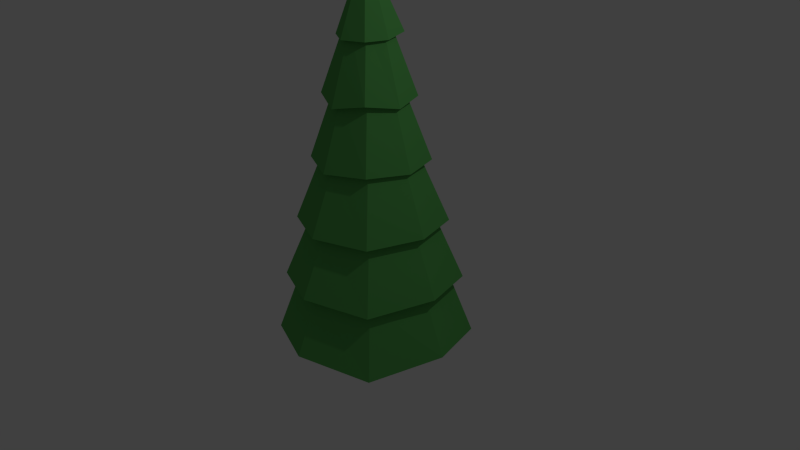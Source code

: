 # Source: christmastree.blend  (saved by Blender 2.76.0; exported with 4.5.12 LTS)
import bpy
from mathutils import Matrix  # noqa: F401  (used for matrix-valued properties, if any)

bpy.ops.wm.read_factory_settings(use_empty=True)
scene = bpy.context.scene
scene.name = 'Scene'

# ---- collections
col_collection_1 = bpy.data.collections.new('Collection 1'); scene.collection.children.link(col_collection_1)

# ---- materials (node trees are filled in below, after node groups)
mat_leaves = bpy.data.materials.new('leaves')
mat_leaves.alpha_threshold = 0.0
mat_leaves.use_transparent_shadow = False
mat_leaves.diffuse_color = (0.1081, 0.42, 0.1014, 1.0)
mat_leaves.roughness = 0.5
mat_trunk = bpy.data.materials.new('trunk')
mat_trunk.alpha_threshold = 0.0
mat_trunk.use_transparent_shadow = False
mat_trunk.diffuse_color = (0.3032, 0.127, 0.01876, 1.0)
mat_trunk.roughness = 0.5

# ---- material node trees

# ---- world
world_world = bpy.data.worlds.new('World'); scene.world = world_world
world_world.color = (0.05088, 0.05088, 0.05088)
world_world.use_sun_shadow = False
world_world.sun_shadow_jitter_overblur = 0.0
world_world.cycles.sampling_method = 'MANUAL'
world_world.cycles.sample_map_resolution = 256

# ---- cameras
cam_camera = bpy.data.cameras.new('Camera')
cam_camera.clip_end = 100.0
cam_camera.lens = 35.0
cam_camera.sensor_width = 32.0
cam_camera.sensor_height = 18.0
cam_camera.ortho_scale = 7.314
cam_camera.dof.focus_distance = 0.0
cam_camera.dof.aperture_fstop = 128.0

# ---- lights
light_lamp = bpy.data.lights.new('Lamp', 'POINT')
light_lamp.transmission_factor = 0.0
light_lamp.cutoff_distance = 30.0
light_lamp.energy = 100.0
light_lamp.shadow_buffer_clip_start = 1.001
light_lamp.shadow_soft_size = 0.1
light_lamp.shadow_maximum_resolution = 0.006
light_lamp.use_absolute_resolution = True
light_lamp.cycles.use_multiple_importance_sampling = False

# ---- meshes
me_cylinder = bpy.data.meshes.new('Cylinder')
me_cylinder.from_pydata([(-0.0008612, 0.5894, 2.04), (0.3911, 0.4251, 2.112), (0.5301, -1.118e-08, 2.081), (0.3658, -0.392, 2.156), (-0.0262, -0.5563, 2.081), (-0.4181, -0.392, 2.156), (-0.5825, 1.956e-08, 2.081), (-0.3929, 0.4251, 2.112), (-0.0008612, 0.7561, 1.28), (0.5085, 0.5425, 1.303), (0.6967, -2.328e-08, 1.321), (0.4832, -0.5094, 1.347), (-0.0262, -0.7229, 1.321), (-0.5355, -0.5094, 1.347), (-0.7491, 1.676e-08, 1.321), (-0.5103, 0.5425, 1.303), (-0.0008612, 0.9764, 0.5091), (0.6638, 0.6978, 0.4827), (0.9171, -3.073e-08, 0.5504), (0.6385, -0.6647, 0.527), (-0.0262, -0.9433, 0.5504), (-0.6908, -0.6647, 0.527), (-0.9695, 2.142e-08, 0.5504), (-0.6656, 0.6978, 0.4827), (-0.0008612, 1.165, -0.2564), (0.7966, 0.8306, -0.332), (1.106, -4.377e-08, -0.2151), (0.7713, -0.7975, -0.2877), (-0.0262, -1.132, -0.2151), (-0.8236, -0.7975, -0.2877), (-1.158, 1.863e-08, -0.2151), (-0.7984, 0.8306, -0.332), (0.8906, 0.9238, -1.143), (1.244, 0.002125, -0.9827), (0.8696, -0.892, -1.106), (-0.02458, -1.267, -0.9827), (-0.9187, -0.892, -1.106), (-1.294, 0.002125, -0.9827), (-0.8978, 0.9238, -1.143), (-0.003569, 1.299, -1.017), (0.014, 0.3333, -1.619), (0.014, 0.3333, -0.6309), (0.2337, 0.2423, -1.619), (0.2337, 0.2423, -0.6309), (0.3247, 0.02257, -1.619), (0.3247, 0.02257, -0.6309), (0.2337, -0.1971, -1.619), (0.2337, -0.1971, -0.6309), (0.014, -0.2882, -1.619), (0.014, -0.2882, -0.6309), (-0.2057, -0.1971, -1.619), (-0.2057, -0.1971, -0.6309), (-0.2967, 0.02257, -1.619), (-0.2967, 0.02257, -0.6309), (-0.2057, 0.2423, -1.619), (-0.2057, 0.2423, -0.6309), (0.014, 0.2715, -1.259), (0.19, 0.1986, -1.259), (0.2629, 0.02257, -1.259), (0.19, -0.1534, -1.259), (0.014, -0.2263, -1.259), (-0.162, -0.1534, -1.259), (-0.2349, 0.02257, -1.259), (-0.162, 0.1986, -1.259), (0.304, -0.3033, 2.192), (0.4233, -0.4225, 1.394), (0.5426, -0.541, 0.5778), (0.6618, -0.6611, -0.2021), (0.0007634, -0.2611, 2.997), (0.0007634, -0.4304, 2.196), (0.0007634, -0.5997, 1.395), (0.0007634, -0.769, 0.5944), (0.0007634, -0.9382, -0.2063), (-0.1832, -0.184, 2.989), (-0.3025, -0.3033, 2.192), (-0.4218, -0.4225, 1.394), (-0.5414, -0.5429, 0.5778), (-0.6604, -0.6611, -0.2021), (-0.2603, 7.743e-09, 2.997), (-0.4296, 8.5e-09, 2.196), (-0.5989, 9.258e-09, 1.395), (-0.7683, -0.0001287, 0.5921), (-0.9375, 1.077e-08, -0.2063), (-0.1832, 0.184, 2.989), (-0.3041, 0.3364, 2.087), (-0.4234, 0.4557, 1.289), (-0.542, 0.5419, 0.5839), (-0.6604, 0.6611, -0.2021), (-0.01181, 0.406, 2.858), (0.2863, 0.3108, 2.877), (0.3581, -3.725e-09, 2.847), (0.2621, -0.2754, 2.852), (-0.0262, -0.3843, 2.847), (-0.2704, -0.252, 2.855), (-0.4128, -0.02477, 2.857), (-0.2856, 0.3133, 2.872), (0.0007635, 0.9382, -0.2063), (0.0007635, 0.769, 0.5944), (-0.0008612, 0.6328, 1.291), (0.0007635, 0.4304, 2.196), (0.0007635, 0.2611, 2.997), (0.1847, 0.184, 2.989), (0.3024, 0.3364, 2.087), (0.4216, 0.4557, 1.289), (0.5419, 0.5431, 0.5838), (0.6618, 0.6611, -0.2021), (0.2619, -6.784e-09, 2.997), (0.4312, -1.545e-08, 2.196), (0.6004, -2.411e-08, 1.395), (0.7696, 0.0002153, 0.592), (0.939, -4.143e-08, -0.2063), (0.1847, -0.184, 2.989), (0.0007634, -1.108, -1.007), (0.0007276, -0.01817, 3.787), (-0.641, -0.2797, -1.02), (-0.01212, -0.01285, 3.787), (-1.107, 1.153e-08, -1.007), (-0.01744, 6.609e-09, 3.787), (-0.5834, 0.6671, -1.011), (-0.01212, 0.01285, 3.787), (1.108, -5.009e-08, -1.007), (0.01889, 5.598e-09, 3.787), (0.1995, -0.3699, -1.014), (0.01357, -0.01285, 3.787), (0.01357, 0.01285, 3.787), (0.6569, 0.6263, -1.011), (0.0007276, 0.01817, 3.787), (0.0007635, 1.108, -1.007)], [], [(75, 13, 14), (87, 82, 31), (125, 127, 32), (120, 125, 33), (122, 120, 34), (112, 122, 35), (114, 112, 36), (116, 114, 37), (127, 118, 39), (118, 116, 38), (57, 56, 43), (58, 57, 45), (59, 58, 47), (60, 59, 49), (61, 60, 51), (62, 61, 53), (45, 43, 41), (41, 55, 53), (53, 51, 49), (49, 47, 45), (45, 41, 53), (56, 63, 41), (63, 62, 55), (54, 40, 42), (42, 44, 46), (46, 48, 50), (50, 52, 54), (54, 42, 46), (54, 52, 63), (40, 54, 56), (52, 50, 62), (50, 48, 61), (48, 46, 60), (46, 44, 59), (44, 42, 58), (42, 40, 57), (71, 20, 21), (104, 17, 18), (70, 65, 12), (85, 15, 8), (17, 16, 103), (22, 21, 80), (8, 15, 99), (18, 17, 108), (23, 22, 85), (69, 64, 4), (84, 79, 7), (66, 19, 20), (10, 9, 107), (16, 23, 98), (15, 14, 84), (81, 22, 23), (76, 21, 22), (109, 18, 19), (80, 14, 15), (85, 80, 15), (98, 85, 8), (80, 75, 14), (75, 70, 13), (65, 108, 11), (108, 103, 10), (103, 98, 9), (79, 74, 6), (74, 69, 5), (64, 107, 3), (107, 102, 2), (9, 8, 102), (11, 10, 64), (21, 20, 75), (20, 19, 70), (13, 12, 74), (12, 11, 69), (102, 99, 1), (14, 13, 79), (97, 16, 17), (86, 23, 16), (96, 24, 25), (105, 25, 26), (110, 26, 27), (67, 27, 28), (72, 28, 29), (77, 29, 30), (87, 31, 24), (82, 30, 31), (127, 39, 32), (125, 32, 33), (120, 33, 34), (122, 34, 35), (112, 35, 36), (114, 36, 37), (118, 38, 39), (116, 37, 38), (56, 41, 43), (57, 43, 45), (58, 45, 47), (59, 47, 49), (60, 49, 51), (61, 51, 53), (53, 49, 45), (63, 55, 41), (62, 53, 55), (46, 50, 54), (52, 62, 63), (54, 63, 56), (50, 61, 62), (48, 60, 61), (46, 59, 60), (44, 58, 59), (42, 57, 58), (40, 56, 57), (89, 88, 124), (90, 89, 121), (91, 90, 123), (92, 91, 113), (93, 92, 115), (94, 93, 117), (121, 124, 126), (126, 119, 117), (117, 115, 113), (113, 123, 121), (121, 126, 117), (88, 95, 126), (95, 94, 119), (118, 127, 125), (125, 120, 122), (122, 112, 114), (114, 116, 118), (118, 125, 122), (38, 37, 87), (31, 30, 86), (7, 6, 83), (39, 38, 96), (24, 31, 97), (0, 7, 100), (37, 36, 82), (30, 29, 81), (19, 18, 65), (6, 5, 78), (36, 35, 77), (29, 28, 76), (5, 4, 73), (35, 34, 72), (28, 27, 71), (4, 3, 68), (34, 33, 67), (27, 26, 66), (3, 2, 111), (33, 32, 110), (26, 25, 109), (2, 1, 106), (32, 39, 105), (25, 24, 104), (1, 0, 101), (83, 78, 95), (100, 83, 88), (78, 73, 94), (73, 68, 93), (68, 111, 92), (111, 106, 91), (106, 101, 90), (101, 100, 89), (99, 84, 0), (104, 97, 17), (109, 104, 18), (66, 109, 19), (71, 66, 20), (76, 71, 21), (81, 76, 22), (97, 86, 16), (86, 81, 23), (105, 96, 25), (110, 105, 26), (67, 110, 27), (72, 67, 28), (77, 72, 29), (82, 77, 30), (96, 87, 24), (78, 94, 95), (103, 9, 10), (83, 95, 88), (73, 93, 94), (68, 92, 93), (111, 91, 92), (106, 90, 91), (101, 89, 90), (100, 88, 89), (99, 0, 1), (84, 7, 0), (79, 6, 7), (74, 5, 6), (108, 10, 11), (107, 2, 3), (69, 4, 5), (64, 3, 4), (70, 12, 13), (98, 8, 9), (102, 1, 2), (65, 11, 12), (91, 123, 113), (4, 68, 73), (34, 67, 72), (27, 66, 71), (3, 111, 68), (33, 110, 67), (26, 109, 66), (2, 106, 111), (32, 105, 110), (25, 104, 109), (1, 101, 106), (39, 96, 105), (24, 97, 104), (0, 100, 101), (5, 73, 78), (35, 72, 77), (28, 71, 76), (11, 64, 69), (8, 99, 102), (12, 69, 74), (23, 85, 98), (19, 65, 70), (10, 107, 64), (13, 74, 79), (15, 84, 99), (22, 80, 85), (21, 75, 80), (16, 98, 103), (17, 103, 108), (14, 79, 84), (20, 70, 75), (18, 108, 65), (92, 113, 115), (93, 115, 117), (117, 113, 121), (95, 119, 126), (94, 117, 119), (122, 114, 118), (37, 82, 87), (30, 81, 86), (6, 78, 83), (38, 87, 96), (31, 86, 97), (7, 83, 100), (36, 77, 82), (29, 76, 81), (9, 102, 107), (90, 121, 123), (89, 124, 121), (88, 126, 124)])
me_cylinder.polygons.foreach_set('material_index', [0, 0, 0, 0, 0, 0, 0, 0, 0, 0, 1, 1, 1, 1, 1, 1, 1, 1, 1, 1, 1, 1, 1, 1, 1, 1, 1, 1, 1, 1, 1, 1, 1, 1, 1, 1, 0, 0, 0, 0, 0, 0, 0, 0, 0, 0, 0, 0, 0, 0, 0, 0, 0, 0, 0, 0, 0, 0, 0, 0, 0, 0, 0, 0, 0, 0, 0, 0, 0, 0, 0, 0, 0, 0, 0, 0, 0, 0, 0, 0, 0, 0, 0, 0, 0, 0, 0, 0, 0, 0, 0, 0, 1, 1, 1, 1, 1, 1, 1, 1, 1, 1, 1, 1, 1, 1, 1, 1, 1, 1, 0, 0, 0, 0, 0, 0, 0, 0, 0, 0, 0, 0, 0, 0, 0, 0, 0, 0, 0, 0, 0, 0, 0, 0, 0, 0, 0, 0, 0, 0, 0, 0, 0, 0, 0, 0, 0, 0, 0, 0, 0, 0, 0, 0, 0, 0, 0, 0, 0, 0, 0, 0, 0, 0, 0, 0, 0, 0, 0, 0, 0, 0, 0, 0, 0, 0, 0, 0, 0, 0, 0, 0, 0, 0, 0, 0, 0, 0, 0, 0, 0, 0, 0, 0, 0, 0, 0, 0, 0, 0, 0, 0, 0, 0, 0, 0, 0, 0, 0, 0, 0, 0, 0, 0, 0, 0, 0, 0, 0, 0, 0, 0, 0, 0, 0, 0, 0, 0, 0, 0, 0, 0, 0, 0, 0, 0, 0, 0, 0, 0, 0, 0, 0, 0, 0, 0, 0, 0])
_k = set([(0, 1), (0, 7), (0, 99), (0, 100), (1, 2), (1, 101), (2, 3), (2, 106), (3, 4), (3, 111), (4, 5), (4, 68), (5, 6), (5, 73), (6, 7), (6, 78), (6, 79), (7, 83), (7, 84), (16, 17), (16, 23), (16, 97), (17, 104), (18, 109), (19, 66), (20, 71), (21, 76), (22, 81), (23, 86), (24, 25), (24, 31), (24, 96), (24, 97), (25, 26), (25, 104), (25, 105), (26, 27), (26, 109), (26, 110), (27, 28), (27, 66), (27, 67), (28, 29), (28, 71), (28, 72), (29, 30), (29, 76), (29, 77), (30, 31), (30, 81), (30, 82), (31, 86), (31, 87), (32, 33), (32, 39), (32, 105), (32, 125), (33, 34), (33, 110), (33, 120), (34, 35), (34, 67), (34, 122), (35, 36), (35, 72), (35, 112), (36, 37), (36, 77), (36, 114), (37, 38), (37, 82), (37, 116), (38, 39), (38, 87), (38, 118), (39, 96), (39, 127), (40, 42), (40, 54), (40, 56), (41, 43), (41, 55), (41, 56), (42, 44), (42, 57), (43, 45), (43, 57), (44, 46), (44, 58), (45, 47), (45, 58), (46, 48), (46, 59), (47, 49), (47, 59), (48, 50), (48, 60), (49, 51), (49, 60), (50, 52), (50, 61), (51, 53), (51, 61), (52, 54), (52, 62), (53, 55), (53, 62), (54, 63), (55, 63), (56, 57), (56, 63), (57, 58), (58, 59), (59, 60), (60, 61), (61, 62), (62, 63), (66, 71), (66, 109), (67, 72), (67, 110), (68, 73), (68, 92), (68, 111), (71, 76), (72, 77), (73, 78), (73, 93), (76, 81), (77, 82), (78, 83), (78, 94), (81, 86), (82, 87), (83, 95), (83, 100), (84, 99), (86, 97), (87, 96), (88, 89), (88, 95), (88, 100), (88, 126), (89, 90), (89, 101), (89, 124), (90, 91), (90, 106), (90, 121), (91, 92), (91, 111), (91, 123), (92, 93), (92, 113), (93, 94), (93, 115), (94, 95), (94, 117), (95, 119), (96, 105), (97, 104), (100, 101), (101, 106), (104, 109), (105, 110), (106, 111), (112, 114), (112, 122), (113, 115), (113, 123), (114, 116), (115, 117), (116, 118), (117, 119), (118, 127), (119, 126), (120, 122), (120, 125), (121, 123), (121, 124), (124, 126), (125, 127)])
me_cylinder.attributes.new('sharp_edge', 'BOOLEAN', 'EDGE').data.foreach_set('value', [ (min(e.vertices), max(e.vertices)) in _k for e in me_cylinder.edges])
me_cylinder.materials.append(mat_leaves)
me_cylinder.materials.append(mat_trunk)
me_cylinder.use_remesh_preserve_volume = False
me_cylinder.use_remesh_preserve_attributes = False
me_cylinder.use_mirror_vertex_groups = False
me_cylinder.update()
me_cylinder.normals_split_custom_set([tuple(v) for v in zip(*[iter([0.3206, 0.08626, -0.9433, 0.3206, 0.08626, -0.9433, 0.3206, 0.08626, -0.9433, 0.5189, -0.2123, -0.8281, 0.5189, -0.2123, -0.8281, 0.5189, -0.2123, -0.8281, -0.1982, -0.263, -0.9442, -0.1982, -0.263, -0.9442, -0.1982, -0.263, -0.9442, 0.1729, 0.1189, -0.9777, 0.1729, 0.1189, -0.9777, 0.1729, 0.1189, -0.9777, -0.04145, 0.121, -0.9918, -0.04145, 0.121, -0.9918, -0.04145, 0.121, -0.9918, 0.7731, -0.2141, -0.597, 0.7731, -0.2141, -0.597, 0.7731, -0.2141, -0.597, 0.1255, 0.08217, -0.9887, 0.1255, 0.08217, -0.9887, 0.1255, 0.08217, -0.9887, -0.1292, -0.1708, -0.9768, -0.1292, -0.1708, -0.9768, -0.1292, -0.1708, -0.9768, 0.04487, -0.05059, -0.9977, 0.04487, -0.05059, -0.9977, 0.04487, -0.05059, -0.9977, 0.24, -0.1939, -0.9512, 0.24, -0.1939, -0.9512, 0.24, -0.1939, -0.9512, 0.3811, 0.9201, -0.09054, 0.3811, 0.9201, -0.09054, 0.3811, 0.9201, -0.09054, 0.9201, 0.3811, -0.09054, 0.9201, 0.3811, -0.09054, 0.9201, 0.3811, -0.09054, 0.9201, -0.3811, -0.09054, 0.9201, -0.3811, -0.09054, 0.9201, -0.3811, -0.09054, 0.3811, -0.9201, -0.09054, 0.3811, -0.9201, -0.09054, 0.3811, -0.9201, -0.09054, -0.3811, -0.9201, -0.09054, -0.3811, -0.9201, -0.09054, -0.3811, -0.9201, -0.09054, -0.9201, -0.3811, -0.09054, -0.9201, -0.3811, -0.09054, -0.9201, -0.3811, -0.09054, 1.118e-06, 0.0, 1.0, 1.118e-06, 0.0, 1.0, 1.118e-06, 0.0, 1.0, -7.452e-07, 0.0, 1.0, -7.452e-07, 0.0, 1.0, -7.452e-07, 0.0, 1.0, -1.863e-07, 0.0, 1.0, -1.863e-07, 0.0, 1.0, -1.863e-07, 0.0, 1.0, -7.452e-07, 0.0, 1.0, -7.452e-07, 0.0, 1.0, -7.452e-07, 0.0, 1.0, 0.0, 0.0, 1.0, 0.0, 0.0, 1.0, 0.0, 0.0, 1.0, -0.3811, 0.9201, -0.09054, -0.3811, 0.9201, -0.09054, -0.3811, 0.9201, -0.09054, -0.9201, 0.3811, -0.09054, -0.9201, 0.3811, -0.09054, -0.9201, 0.3811, -0.09054, 0.0, 0.0, -1.0, 0.0, 0.0, -1.0, 0.0, 0.0, -1.0, 0.0, 0.0, -1.0, 0.0, 0.0, -1.0, 0.0, 0.0, -1.0, 0.0, 0.0, -1.0, 0.0, 0.0, -1.0, 0.0, 0.0, -1.0, -1.49e-06, 0.0, -1.0, -1.49e-06, 0.0, -1.0, -1.49e-06, 0.0, -1.0, 0.0, 0.0, -1.0, 0.0, 0.0, -1.0, 0.0, 0.0, -1.0, -0.9125, 0.378, 0.1566, -0.9125, 0.378, 0.1566, -0.9125, 0.378, 0.1566, -0.378, 0.9125, 0.1566, -0.378, 0.9125, 0.1566, -0.378, 0.9125, 0.1566, -0.9125, -0.378, 0.1566, -0.9125, -0.378, 0.1566, -0.9125, -0.378, 0.1566, -0.378, -0.9125, 0.1566, -0.378, -0.9125, 0.1566, -0.378, -0.9125, 0.1566, 0.378, -0.9125, 0.1566, 0.378, -0.9125, 0.1566, 0.378, -0.9125, 0.1566, 0.9125, -0.378, 0.1566, 0.9125, -0.378, 0.1566, 0.9125, -0.378, 0.1566, 0.9125, 0.378, 0.1566, 0.9125, 0.378, 0.1566, 0.9125, 0.378, 0.1566, 0.378, 0.9125, 0.1566, 0.378, 0.9125, 0.1566, 0.378, 0.9125, 0.1566, 0.128, 0.224, -0.9661, 0.128, 0.224, -0.9661, 0.128, 0.224, -0.9661, -0.4227, -0.2384, -0.8743, -0.4227, -0.2384, -0.8743, -0.4227, -0.2384, -0.8743, -0.2284, 0.538, -0.8114, -0.2284, 0.538, -0.8114, -0.2284, 0.538, -0.8114, -0.07681, 0.07615, -0.9941, -0.07681, 0.07615, -0.9941, -0.07681, 0.07615, -0.9941, 0.372, 0.8524, 0.3675, 0.372, 0.8524, 0.3675, 0.372, 0.8524, 0.3675, -0.8508, -0.3699, 0.3733, -0.8508, -0.3699, 0.3733, -0.8508, -0.3699, 0.3733, -0.355, 0.8807, 0.3137, -0.355, 0.8807, 0.3137, -0.355, 0.8807, 0.3137, 0.877, 0.3504, 0.3288, 0.877, 0.3504, 0.3288, 0.877, 0.3504, 0.3288, -0.8374, 0.4009, 0.3716, -0.8374, 0.4009, 0.3716, -0.8374, 0.4009, 0.3716, -0.2934, 0.6766, -0.6754, -0.2934, 0.6766, -0.6754, -0.2934, 0.6766, -0.6754, -0.3972, -0.1444, -0.9063, -0.3972, -0.1444, -0.9063, -0.3972, -0.1444, -0.9063, -0.1487, 0.2748, -0.9499, -0.1487, 0.2748, -0.9499, -0.1487, 0.2748, -0.9499, 0.9054, 0.3235, 0.2748, 0.9054, 0.3235, 0.2748, 0.9054, 0.3235, 0.2748, -0.3712, 0.85, 0.3737, -0.3712, 0.85, 0.3737, -0.3712, 0.85, 0.3737, -0.8603, 0.3899, 0.3284, -0.8603, 0.3899, 0.3284, -0.8603, 0.3899, 0.3284, 0.1991, -0.1803, -0.9632, 0.1991, -0.1803, -0.9632, 0.1991, -0.1803, -0.9632, 0.2243, 0.1281, -0.9661, 0.2243, 0.1281, -0.9661, 0.2243, 0.1281, -0.9661, -0.2684, 0.1461, -0.9522, -0.2684, 0.1461, -0.9522, -0.2684, 0.1461, -0.9522, 0.4317, -0.2196, -0.8749, 0.4317, -0.2196, -0.8749, 0.4317, -0.2196, -0.8749, -0.2665, -0.1194, -0.9564, -0.2665, -0.1194, -0.9564, -0.2665, -0.1194, -0.9564, 0.04124, -0.08994, -0.9951, 0.04124, -0.08994, -0.9951, 0.04124, -0.08994, -0.9951, 0.4348, 0.1854, -0.8812, 0.4348, 0.1854, -0.8812, 0.4348, 0.1854, -0.8812, 0.1382, 0.3217, -0.9367, 0.1382, 0.3217, -0.9367, 0.1382, 0.3217, -0.9367, -0.4257, 0.1817, -0.8864, -0.4257, 0.1817, -0.8864, -0.4257, 0.1817, -0.8864, -0.5618, -0.3898, -0.7297, -0.5618, -0.3898, -0.7297, -0.5618, -0.3898, -0.7297, 0.04265, 0.1101, -0.993, 0.04265, 0.1101, -0.993, 0.04265, 0.1101, -0.993, 0.5795, 0.254, -0.7744, 0.5795, 0.254, -0.7744, 0.5795, 0.254, -0.7744, 0.1128, 0.2361, -0.9652, 0.1128, 0.2361, -0.9652, 0.1128, 0.2361, -0.9652, -0.3206, 0.1478, -0.9356, -0.3206, 0.1478, -0.9356, -0.3206, 0.1478, -0.9356, -0.6763, -0.4478, -0.5849, -0.6763, -0.4478, -0.5849, -0.6763, -0.4478, -0.5849, 0.3534, 0.8778, 0.3235, 0.3534, 0.8778, 0.3235, 0.3534, 0.8778, 0.3235, 0.8912, -0.3594, 0.2769, 0.8912, -0.3594, 0.2769, 0.8912, -0.3594, 0.2769, -0.3721, -0.8576, 0.3551, -0.3721, -0.8576, 0.3551, -0.3721, -0.8576, 0.3551, 0.3738, -0.8632, 0.3392, 0.3738, -0.8632, 0.3392, 0.3738, -0.8632, 0.3392, -0.3536, -0.8816, 0.3127, -0.3536, -0.8816, 0.3127, -0.3536, -0.8816, 0.3127, 0.358, -0.8888, 0.2862, 0.358, -0.8888, 0.2862, 0.358, -0.8888, 0.2862, -0.184, 0.4305, -0.8836, -0.184, 0.4305, -0.8836, -0.184, 0.4305, -0.8836, -0.8791, -0.3523, 0.321, -0.8791, -0.3523, 0.321, -0.8791, -0.3523, 0.321, -0.1931, -0.3743, -0.907, -0.1931, -0.3743, -0.907, -0.1931, -0.3743, -0.907, 0.2079, -0.4116, -0.8873, 0.2079, -0.4116, -0.8873, 0.2079, -0.4116, -0.8873, -0.1806, -0.2135, -0.9601, -0.1806, -0.2135, -0.9601, -0.1806, -0.2135, -0.9601, -0.4526, -0.2873, -0.8442, -0.4526, -0.2873, -0.8442, -0.4526, -0.2873, -0.8442, -0.0524, 0.1123, -0.9923, -0.0524, 0.1123, -0.9923, -0.0524, 0.1123, -0.9923, -0.2377, 0.3722, -0.8972, -0.2377, 0.3722, -0.8972, -0.2377, 0.3722, -0.8972, 0.1034, 0.03077, -0.9942, 0.1034, 0.03077, -0.9942, 0.1034, 0.03077, -0.9942, 0.3078, 0.2135, -0.9272, 0.3078, 0.2135, -0.9272, 0.3078, 0.2135, -0.9272, 0.266, -0.4406, -0.8574, 0.266, -0.4406, -0.8574, 0.266, -0.4406, -0.8574, 0.03937, -0.156, -0.987, 0.03937, -0.156, -0.987, 0.03937, -0.156, -0.987, -0.1614, -0.05463, -0.9854, -0.1614, -0.05463, -0.9854, -0.1614, -0.05463, -0.9854, -0.2179, -0.2475, -0.9441, -0.2179, -0.2475, -0.9441, -0.2179, -0.2475, -0.9441, 0.1747, 0.06215, -0.9827, 0.1747, 0.06215, -0.9827, 0.1747, 0.06215, -0.9827, -0.1362, -0.0007626, -0.9907, -0.1362, -0.0007626, -0.9907, -0.1362, -0.0007626, -0.9907, 0.06807, -0.1612, -0.9846, 0.06807, -0.1612, -0.9846, 0.06807, -0.1612, -0.9846, 0.003308, 0.1378, -0.9904, 0.003308, 0.1378, -0.9904, 0.003308, 0.1378, -0.9904, 0.2234, -0.2141, -0.9509, 0.2234, -0.2141, -0.9509, 0.2234, -0.2141, -0.9509, -0.1296, -0.1152, -0.9848, -0.1296, -0.1152, -0.9848, -0.1296, -0.1152, -0.9848, 0.3811, 0.9201, -0.09054, 0.3811, 0.9201, -0.09054, 0.3811, 0.9201, -0.09054, 0.9201, 0.3811, -0.09054, 0.9201, 0.3811, -0.09054, 0.9201, 0.3811, -0.09054, 0.9201, -0.3811, -0.09054, 0.9201, -0.3811, -0.09054, 0.9201, -0.3811, -0.09054, 0.3811, -0.9201, -0.09054, 0.3811, -0.9201, -0.09054, 0.3811, -0.9201, -0.09054, -0.3811, -0.9201, -0.09054, -0.3811, -0.9201, -0.09054, -0.3811, -0.9201, -0.09054, -0.9201, -0.3811, -0.09054, -0.9201, -0.3811, -0.09054, -0.9201, -0.3811, -0.09054, 0.0, 0.0, 1.0, 0.0, 0.0, 1.0, 0.0, 0.0, 1.0, -0.3811, 0.9201, -0.09054, -0.3811, 0.9201, -0.09054, -0.3811, 0.9201, -0.09054, -0.9201, 0.3811, -0.09054, -0.9201, 0.3811, -0.09054, -0.9201, 0.3811, -0.09054, 0.0, 0.0, -1.0, 0.0, 0.0, -1.0, 0.0, 0.0, -1.0, -0.9125, 0.378, 0.1566, -0.9125, 0.378, 0.1566, -0.9125, 0.378, 0.1566, -0.378, 0.9125, 0.1566, -0.378, 0.9125, 0.1566, -0.378, 0.9125, 0.1566, -0.9125, -0.378, 0.1566, -0.9125, -0.378, 0.1566, -0.9125, -0.378, 0.1566, -0.378, -0.9125, 0.1566, -0.378, -0.9125, 0.1566, -0.378, -0.9125, 0.1566, 0.378, -0.9125, 0.1566, 0.378, -0.9125, 0.1566, 0.378, -0.9125, 0.1566, 0.9125, -0.378, 0.1566, 0.9125, -0.378, 0.1566, 0.9125, -0.378, 0.1566, 0.9125, 0.378, 0.1566, 0.9125, 0.378, 0.1566, 0.9125, 0.378, 0.1566, 0.378, 0.9125, 0.1566, 0.378, 0.9125, 0.1566, 0.378, 0.9125, 0.1566, 0.2613, 0.8915, 0.37, 0.2613, 0.8915, 0.37, 0.2613, 0.8915, 0.37, 0.925, 0.1816, 0.3337, 0.925, 0.1816, 0.3337, 0.925, 0.1816, 0.3337, 0.8953, -0.306, 0.3238, 0.8953, -0.306, 0.3238, 0.8953, -0.306, 0.3238, 0.3278, -0.8835, 0.3346, 0.3278, -0.8835, 0.3346, 0.3278, -0.8835, 0.3346, -0.4405, -0.8327, 0.3355, -0.4405, -0.8327, 0.3355, -0.4405, -0.8327, 0.3355, -0.7923, -0.4998, 0.35, -0.7923, -0.4998, 0.35, -0.7923, -0.4998, 0.35, 0.0, 0.0, 1.0, 0.0, 0.0, 1.0, 0.0, 0.0, 1.0, 5.451e-05, 0.0, 1.0, 5.451e-05, 0.0, 1.0, 5.451e-05, 0.0, 1.0, -2.725e-05, 0.0, 1.0, -2.725e-05, 0.0, 1.0, -2.725e-05, 0.0, 1.0, 0.0, 0.0, 1.0, 0.0, 0.0, 1.0, 0.0, 0.0, 1.0, 0.0, 0.0, 1.0, 0.0, 0.0, 1.0, 0.0, 0.0, 1.0, -0.2807, 0.8844, 0.3729, -0.2807, 0.8844, 0.3729, -0.2807, 0.8844, 0.3729, -0.8766, 0.3138, 0.3648, -0.8766, 0.3138, 0.3648, -0.8766, 0.3138, 0.3648, 0.0004637, 0.008318, -1.0, 0.0004637, 0.008318, -1.0, 0.0004637, 0.008318, -1.0, 0.007938, -0.0001844, -1.0, 0.007938, -0.0001844, -1.0, 0.007938, -0.0001844, -1.0, 0.005404, -0.01114, -0.9999, 0.005404, -0.01114, -0.9999, 0.005404, -0.01114, -0.9999, -0.02093, 0.01052, -0.9997, -0.02093, 0.01052, -0.9997, -0.02093, 0.01052, -0.9997, 0.0002994, 0.003323, -1.0, 0.0002994, 0.003323, -1.0, 0.0002994, 0.003323, -1.0, -0.845, 0.4203, 0.3307, -0.845, 0.4203, 0.3307, -0.845, 0.4203, 0.3307, -0.835, 0.4128, 0.3638, -0.835, 0.4128, 0.3638, -0.835, 0.4128, 0.3638, -0.8762, 0.3685, 0.3106, -0.8762, 0.3685, 0.3106, -0.8762, 0.3685, 0.3106, -0.4028, 0.8356, 0.3736, -0.4028, 0.8356, 0.3736, -0.4028, 0.8356, 0.3736, -0.3873, 0.8356, 0.3896, -0.3873, 0.8356, 0.3896, -0.3873, 0.8356, 0.3896, -0.3192, 0.8962, 0.3082, -0.3192, 0.8962, 0.3082, -0.3192, 0.8962, 0.3082, -0.8328, -0.4017, 0.3809, -0.8328, -0.4017, 0.3809, -0.8328, -0.4017, 0.3809, -0.8311, -0.385, 0.4012, -0.8311, -0.385, 0.4012, -0.8311, -0.385, 0.4012, 0.8694, -0.3757, 0.3209, 0.8694, -0.3757, 0.3209, 0.8694, -0.3757, 0.3209, -0.8952, -0.3152, 0.3151, -0.8952, -0.3152, 0.3151, -0.8952, -0.3152, 0.3151, -0.4032, -0.8523, 0.3331, -0.4032, -0.8523, 0.3331, -0.4032, -0.8523, 0.3331, -0.3874, -0.8426, 0.3741, -0.3874, -0.8426, 0.3741, -0.3874, -0.8426, 0.3741, -0.3159, -0.8958, 0.3127, -0.3159, -0.8958, 0.3127, -0.3159, -0.8958, 0.3127, 0.4029, -0.8475, 0.3456, 0.4029, -0.8475, 0.3456, 0.4029, -0.8475, 0.3456, 0.3879, -0.8458, 0.3662, 0.3879, -0.8458, 0.3662, 0.3879, -0.8458, 0.3662, 0.3247, -0.9029, 0.2817, 0.3247, -0.9029, 0.2817, 0.3247, -0.9029, 0.2817, 0.8637, -0.4036, 0.3018, 0.8637, -0.4036, 0.3018, 0.8637, -0.4036, 0.3018, 0.8553, -0.3896, 0.3415, 0.8553, -0.3896, 0.3415, 0.8553, -0.3896, 0.3415, 0.9037, -0.3257, 0.2778, 0.9037, -0.3257, 0.2778, 0.9037, -0.3257, 0.2778, 0.8573, 0.3879, 0.3384, 0.8573, 0.3879, 0.3384, 0.8573, 0.3879, 0.3384, 0.8579, 0.3695, 0.357, 0.8579, 0.3695, 0.357, 0.8579, 0.3695, 0.357, 0.9208, 0.2817, 0.2699, 0.9208, 0.2817, 0.2699, 0.9208, 0.2817, 0.2699, 0.404, 0.8509, 0.3359, 0.404, 0.8509, 0.3359, 0.404, 0.8509, 0.3359, 0.3887, 0.8427, 0.3726, 0.3887, 0.8427, 0.3726, 0.3887, 0.8427, 0.3726, 0.3159, 0.8933, 0.3198, 0.3159, 0.8933, 0.3198, 0.3159, 0.8933, 0.3198, 0.5631, -0.2665, -0.7822, 0.5631, -0.2665, -0.7822, 0.5631, -0.2665, -0.7822, 0.2982, -0.6461, -0.7026, 0.2982, -0.6461, -0.7026, 0.2982, -0.6461, -0.7026, 0.6211, 0.2887, -0.7286, 0.6211, 0.2887, -0.7286, 0.6211, 0.2887, -0.7286, 0.3322, 0.7378, -0.5876, 0.3322, 0.7378, -0.5876, 0.3322, 0.7378, -0.5876, -0.3387, 0.7554, -0.5609, -0.3387, 0.7554, -0.5609, -0.3387, 0.7554, -0.5609, -0.7153, 0.3242, -0.619, -0.7153, 0.3242, -0.619, -0.7153, 0.3242, -0.619, -0.7878, -0.3502, -0.5067, -0.7878, -0.3502, -0.5067, -0.7878, -0.3502, -0.5067, -0.2508, -0.5221, -0.8152, -0.2508, -0.5221, -0.8152, -0.2508, -0.5221, -0.8152, 0.4256, -0.6308, -0.6488, 0.4256, -0.6308, -0.6488, 0.4256, -0.6308, -0.6488, -0.1947, -0.4246, -0.8842, -0.1947, -0.4246, -0.8842, -0.1947, -0.4246, -0.8842, -0.2695, -0.1276, -0.9545, -0.2695, -0.1276, -0.9545, -0.2695, -0.1276, -0.9545, -0.3025, 0.1517, -0.941, -0.3025, 0.1517, -0.941, -0.3025, 0.1517, -0.941, -0.1399, 0.2626, -0.9547, -0.1399, 0.2626, -0.9547, -0.1399, 0.2626, -0.9547, 0.1302, 0.2416, -0.9616, 0.1302, 0.2416, -0.9616, 0.1302, 0.2416, -0.9616, 0.2014, 0.1098, -0.9733, 0.2014, 0.1098, -0.9733, 0.2014, 0.1098, -0.9733, 0.1738, -0.3733, -0.9113, 0.1738, -0.3733, -0.9113, 0.1738, -0.3733, -0.9113, 0.4546, -0.2029, -0.8673, 0.4546, -0.2029, -0.8673, 0.4546, -0.2029, -0.8673, -0.2004, -0.4907, -0.848, -0.2004, -0.4907, -0.848, -0.2004, -0.4907, -0.848, -0.05273, -0.01579, -0.9985, -0.05273, -0.01579, -0.9985, -0.05273, -0.01579, -0.9985, -0.4526, 0.1843, -0.8725, -0.4526, 0.1843, -0.8725, -0.4526, 0.1843, -0.8725, -0.0135, 0.04728, -0.9988, -0.0135, 0.04728, -0.9988, -0.0135, 0.04728, -0.9988, 0.1556, 0.3848, -0.9098, 0.1556, 0.3848, -0.9098, 0.1556, 0.3848, -0.9098, 0.03986, 0.01039, -0.9992, 0.03986, 0.01039, -0.9992, 0.03986, 0.01039, -0.9992, 0.08374, -0.2144, -0.9731, 0.08374, -0.2144, -0.9731, 0.08374, -0.2144, -0.9731, 0.6781, -0.2244, -0.6999, 0.6781, -0.2244, -0.6999, 0.6781, -0.2244, -0.6999, 0.1379, 0.01446, -0.9903, 0.1379, 0.01446, -0.9903, 0.1379, 0.01446, -0.9903, 0.161, -0.5917, -0.7899, 0.161, -0.5917, -0.7899, 0.161, -0.5917, -0.7899, 0.6536, 0.4154, -0.6326, 0.6536, 0.4154, -0.6326, 0.6536, 0.4154, -0.6326, 0.3537, 0.6898, -0.6317, 0.3537, 0.6898, -0.6317, 0.3537, 0.6898, -0.6317, -0.2637, 0.7278, -0.6331, -0.2637, 0.7278, -0.6331, -0.2637, 0.7278, -0.6331, -0.8093, 0.2724, -0.5205, -0.8093, 0.2724, -0.5205, -0.8093, 0.2724, -0.5205, -0.6871, -0.08924, -0.7211, -0.6871, -0.08924, -0.7211, -0.6871, -0.08924, -0.7211, -0.1752, -0.6884, -0.7039, -0.1752, -0.6884, -0.7039, -0.1752, -0.6884, -0.7039, -0.1607, -0.6913, -0.7044, -0.1607, -0.6913, -0.7044, -0.1607, -0.6913, -0.7044, -0.2065, 0.06582, -0.9762, -0.2065, 0.06582, -0.9762, -0.2065, 0.06582, -0.9762, 0.5864, -0.2053, -0.7835, 0.5864, -0.2053, -0.7835, 0.5864, -0.2053, -0.7835, 0.3227, -0.04523, -0.9454, 0.3227, -0.04523, -0.9454, 0.3227, -0.04523, -0.9454, -0.5964, 0.2104, -0.7746, -0.5964, 0.2104, -0.7746, -0.5964, 0.2104, -0.7746, -0.7428, 0.1886, -0.6424, -0.7428, 0.1886, -0.6424, -0.7428, 0.1886, -0.6424, 0.1303, 0.6514, -0.7475, 0.1303, 0.6514, -0.7475, 0.1303, 0.6514, -0.7475, 0.01761, 0.3794, -0.9251, 0.01761, 0.3794, -0.9251, 0.01761, 0.3794, -0.9251, 0.1586, 0.4832, -0.861, 0.1586, 0.4832, -0.861, 0.1586, 0.4832, -0.861, 0.007232, -0.09001, -0.9959, 0.007232, -0.09001, -0.9959, 0.007232, -0.09001, -0.9959, 0.1531, 0.1205, -0.9808, 0.1531, 0.1205, -0.9808, 0.1531, 0.1205, -0.9808, -0.1223, 0.4023, -0.9073, -0.1223, 0.4023, -0.9073, -0.1223, 0.4023, -0.9073, 0.3599, -0.869, 0.3396, 0.3599, -0.869, 0.3396, 0.3599, -0.869, 0.3396, -0.3792, -0.8773, 0.2942, -0.3792, -0.8773, 0.2942, -0.3792, -0.8773, 0.2942, 0.3661, -0.8779, 0.3085, 0.3661, -0.8779, 0.3085, 0.3661, -0.8779, 0.3085, 0.372, -0.8586, 0.3527, 0.372, -0.8586, 0.3527, 0.372, -0.8586, 0.3527, 0.3788, -0.8752, 0.3009, 0.3788, -0.8752, 0.3009, 0.3788, -0.8752, 0.3009, 0.8679, -0.3618, 0.3405, 0.8679, -0.3618, 0.3405, 0.8679, -0.3618, 0.3405, 0.8579, -0.3693, 0.3572, 0.8579, -0.3693, 0.3572, 0.8579, -0.3693, 0.3572, 0.8868, -0.3821, 0.2599, 0.8868, -0.3821, 0.2599, 0.8868, -0.3821, 0.2599, 0.8759, 0.3653, 0.3151, 0.8759, 0.3653, 0.3151, 0.8759, 0.3653, 0.3151, 0.8604, 0.3664, 0.3543, 0.8604, 0.3664, 0.3543, 0.8604, 0.3664, 0.3543, 0.8726, 0.3781, 0.3091, 0.8726, 0.3781, 0.3091, 0.8726, 0.3781, 0.3091, 0.3559, 0.8546, 0.378, 0.3559, 0.8546, 0.378, 0.3559, 0.8546, 0.378, 0.3608, 0.8458, 0.3929, 0.3608, 0.8458, 0.3929, 0.3608, 0.8458, 0.3929, 0.3788, 0.8755, 0.2999, 0.3788, 0.8755, 0.2999, 0.3788, 0.8755, 0.2999, -0.8636, -0.375, 0.3371, -0.8636, -0.375, 0.3371, -0.8636, -0.375, 0.3371, -0.3565, -0.8561, 0.3741, -0.3565, -0.8561, 0.3741, -0.3565, -0.8561, 0.3741, -0.3644, -0.8452, 0.391, -0.3644, -0.8452, 0.391, -0.3644, -0.8452, 0.391, 0.3732, -0.88, 0.294, 0.3732, -0.88, 0.294, 0.3732, -0.88, 0.294, 0.3826, 0.8707, 0.3088, 0.3826, 0.8707, 0.3088, 0.3826, 0.8707, 0.3088, -0.3719, -0.8768, 0.3047, -0.3719, -0.8768, 0.3047, -0.3719, -0.8768, 0.3047, -0.3609, 0.8579, 0.3658, -0.3609, 0.8579, 0.3658, -0.3609, 0.8579, 0.3658, 0.3655, -0.869, 0.3336, 0.3655, -0.869, 0.3336, 0.3655, -0.869, 0.3336, 0.8868, -0.3757, 0.2692, 0.8868, -0.3757, 0.2692, 0.8868, -0.3757, 0.2692, -0.869, -0.3689, 0.3298, -0.869, -0.3689, 0.3298, -0.869, -0.3689, 0.3298, -0.383, 0.8637, 0.3275, -0.383, 0.8637, 0.3275, -0.383, 0.8637, 0.3275, -0.8364, 0.4073, 0.3669, -0.8364, 0.4073, 0.3669, -0.8364, 0.4073, 0.3669, -0.8575, -0.3607, 0.3669, -0.8575, -0.3607, 0.3669, -0.8575, -0.3607, 0.3669, 0.3595, 0.8543, 0.3755, 0.3595, 0.8543, 0.3755, 0.3595, 0.8543, 0.3755, 0.8309, 0.4127, 0.3732, 0.8309, 0.4127, 0.3732, 0.8309, 0.4127, 0.3732, -0.853, 0.4188, 0.3115, -0.853, 0.4188, 0.3115, -0.853, 0.4188, 0.3115, -0.3616, -0.8595, 0.3612, -0.3616, -0.8595, 0.3612, -0.3616, -0.8595, 0.3612, 0.8712, -0.3665, 0.3266, 0.8712, -0.3665, 0.3266, 0.8712, -0.3665, 0.3266, -0.3588, -0.8663, 0.3476, -0.3588, -0.8663, 0.3476, -0.3588, -0.8663, 0.3476, -0.8709, -0.3607, 0.3337, -0.8709, -0.3607, 0.3337, -0.8709, -0.3607, 0.3337, 0.0, 0.0, 1.0, 0.0, 0.0, 1.0, 0.0, 0.0, 1.0, -0.3531, 0.8526, 0.3853, -0.3531, 0.8526, 0.3853, -0.3531, 0.8526, 0.3853, -0.8629, 0.3574, 0.3572, -0.8629, 0.3574, 0.3572, -0.8629, 0.3574, 0.3572, 0.007544, 0.008793, -0.9999, 0.007544, 0.008793, -0.9999, 0.007544, 0.008793, -0.9999, -0.8498, 0.3538, 0.3908, -0.8498, 0.3538, 0.3908, -0.8498, 0.3538, 0.3908, -0.8411, 0.3573, 0.4061, -0.8411, 0.3573, 0.4061, -0.8411, 0.3573, 0.4061, -0.8733, 0.378, 0.3074, -0.8733, 0.378, 0.3074, -0.8733, 0.378, 0.3074, -0.3626, 0.8699, 0.3345, -0.3626, 0.8699, 0.3345, -0.3626, 0.8699, 0.3345, -0.3644, 0.8541, 0.3712, -0.3644, 0.8541, 0.3712, -0.3644, 0.8541, 0.3712, -0.3761, 0.8666, 0.328, -0.3761, 0.8666, 0.328, -0.3761, 0.8666, 0.328, -0.8679, -0.3617, 0.3405, -0.8679, -0.3617, 0.3405, -0.8679, -0.3617, 0.3405, -0.8483, -0.3647, 0.3839, -0.8483, -0.3647, 0.3839, -0.8483, -0.3647, 0.3839, 0.8395, 0.4291, 0.3333, 0.8395, 0.4291, 0.3333, 0.8395, 0.4291, 0.3333, 0.8765, -0.3631, 0.3162, 0.8765, -0.3631, 0.3162, 0.8765, -0.3631, 0.3162, 0.8572, 0.3551, 0.373, 0.8572, 0.3551, 0.373, 0.8572, 0.3551, 0.373, 0.3577, 0.8635, 0.3555, 0.3577, 0.8635, 0.3555, 0.3577, 0.8635, 0.3555])] * 3)])

# ---- objects
ob_cylinder = bpy.data.objects.new('Cylinder', me_cylinder)
ob_lamp = bpy.data.objects.new('Lamp', light_lamp)
ob_camera = bpy.data.objects.new('Camera', cam_camera)

# ---- transforms, parenting, visibility, modifiers, constraints
ob_cylinder.location = (0.0, 0.0, 0.0)
ob_cylinder.rotation_euler = (-1.629e-07, 0.0, 0.0)
ob_cylinder.color = (0.8, 0.8, 0.8, 1.0)
ob_cylinder.lineart.crease_threshold = 0.0
ob_lamp.location = (4.076, 1.005, 5.904)
ob_lamp.rotation_euler = (0.6503, 0.05522, 1.866)
ob_lamp.lock_rotations_4d = False
ob_lamp.empty_display_type = 'ARROWS'
ob_lamp.color = (0.0, 0.0, 0.0, 0.0)
ob_lamp.lineart.crease_threshold = 0.0
ob_camera.location = (7.481, -6.508, 5.344)
ob_camera.rotation_euler = (1.109, 0.01082, 0.8149)
ob_camera.lock_rotations_4d = False
ob_camera.empty_display_type = 'ARROWS'
ob_camera.color = (0.0, 0.0, 0.0, 0.0)
ob_camera.display_type = 'WIRE'
ob_camera.lineart.crease_threshold = 0.0

# ---- collection membership
col_collection_1.objects.link(ob_cylinder)
col_collection_1.objects.link(ob_lamp)
col_collection_1.objects.link(ob_camera)

# ---- scene / render settings (as saved in the file)
scene.camera = ob_camera
scene.frame_start = 1; scene.frame_end = 250; scene.frame_set(1)
scene.render.engine = 'BLENDER_EEVEE_NEXT'
scene.render.resolution_percentage = 50
scene.render.dither_intensity = 0.0
scene.cycles.use_denoising = False
scene.cycles.samples = 10
scene.cycles.sampling_pattern = 'TABULATED_SOBOL'
scene.cycles.light_sampling_threshold = 0.0
scene.cycles.use_adaptive_sampling = False
scene.cycles.use_light_tree = False
scene.cycles.blur_glossy = 0.0
scene.cycles.pixel_filter_type = 'GAUSSIAN'
scene.cycles.sample_clamp_indirect = 0.0
scene.view_settings.view_transform = 'Standard'
bpy.context.view_layer.update()
